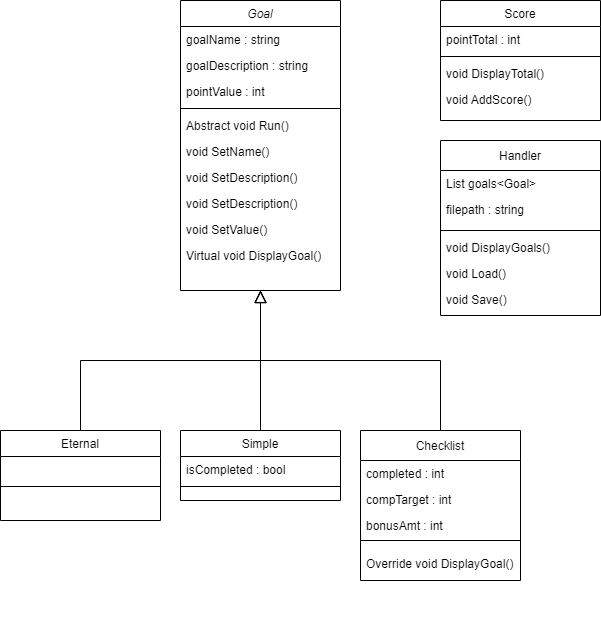

The diagram above was exported from draw.io. Its source (the exported page's mxGraphModel, read from the mxfile embedded in the PNG):
<mxGraphModel dx="924" dy="775" grid="1" gridSize="10" guides="1" tooltips="1" connect="1" arrows="1" fold="1" page="1" pageScale="1" pageWidth="827" pageHeight="1169" math="0" shadow="0">
  <root>
    <mxCell id="WIyWlLk6GJQsqaUBKTNV-0" />
    <mxCell id="WIyWlLk6GJQsqaUBKTNV-1" parent="WIyWlLk6GJQsqaUBKTNV-0" />
    <mxCell id="zkfFHV4jXpPFQw0GAbJ--0" value="Goal" style="swimlane;fontStyle=2;align=center;verticalAlign=top;childLayout=stackLayout;horizontal=1;startSize=26;horizontalStack=0;resizeParent=1;resizeLast=0;collapsible=1;marginBottom=0;rounded=0;shadow=0;strokeWidth=1;" parent="WIyWlLk6GJQsqaUBKTNV-1" vertex="1">
      <mxGeometry x="300" y="90" width="160" height="290" as="geometry">
        <mxRectangle x="230" y="140" width="160" height="26" as="alternateBounds" />
      </mxGeometry>
    </mxCell>
    <mxCell id="zkfFHV4jXpPFQw0GAbJ--1" value="goalName : string" style="text;align=left;verticalAlign=top;spacingLeft=4;spacingRight=4;overflow=hidden;rotatable=0;points=[[0,0.5],[1,0.5]];portConstraint=eastwest;" parent="zkfFHV4jXpPFQw0GAbJ--0" vertex="1">
      <mxGeometry y="26" width="160" height="26" as="geometry" />
    </mxCell>
    <mxCell id="zkfFHV4jXpPFQw0GAbJ--2" value="goalDescription : string" style="text;align=left;verticalAlign=top;spacingLeft=4;spacingRight=4;overflow=hidden;rotatable=0;points=[[0,0.5],[1,0.5]];portConstraint=eastwest;rounded=0;shadow=0;html=0;" parent="zkfFHV4jXpPFQw0GAbJ--0" vertex="1">
      <mxGeometry y="52" width="160" height="26" as="geometry" />
    </mxCell>
    <mxCell id="zkfFHV4jXpPFQw0GAbJ--3" value="pointValue : int" style="text;align=left;verticalAlign=top;spacingLeft=4;spacingRight=4;overflow=hidden;rotatable=0;points=[[0,0.5],[1,0.5]];portConstraint=eastwest;rounded=0;shadow=0;html=0;" parent="zkfFHV4jXpPFQw0GAbJ--0" vertex="1">
      <mxGeometry y="78" width="160" height="26" as="geometry" />
    </mxCell>
    <mxCell id="zkfFHV4jXpPFQw0GAbJ--4" value="" style="line;html=1;strokeWidth=1;align=left;verticalAlign=middle;spacingTop=-1;spacingLeft=3;spacingRight=3;rotatable=0;labelPosition=right;points=[];portConstraint=eastwest;" parent="zkfFHV4jXpPFQw0GAbJ--0" vertex="1">
      <mxGeometry y="104" width="160" height="8" as="geometry" />
    </mxCell>
    <mxCell id="zkfFHV4jXpPFQw0GAbJ--5" value="Abstract void Run()" style="text;align=left;verticalAlign=top;spacingLeft=4;spacingRight=4;overflow=hidden;rotatable=0;points=[[0,0.5],[1,0.5]];portConstraint=eastwest;" parent="zkfFHV4jXpPFQw0GAbJ--0" vertex="1">
      <mxGeometry y="112" width="160" height="26" as="geometry" />
    </mxCell>
    <mxCell id="_AkH1qnftB1YaUXCQr5D-1" value="void SetName()" style="text;align=left;verticalAlign=top;spacingLeft=4;spacingRight=4;overflow=hidden;rotatable=0;points=[[0,0.5],[1,0.5]];portConstraint=eastwest;" vertex="1" parent="zkfFHV4jXpPFQw0GAbJ--0">
      <mxGeometry y="138" width="160" height="26" as="geometry" />
    </mxCell>
    <mxCell id="_AkH1qnftB1YaUXCQr5D-2" value="void SetDescription()" style="text;align=left;verticalAlign=top;spacingLeft=4;spacingRight=4;overflow=hidden;rotatable=0;points=[[0,0.5],[1,0.5]];portConstraint=eastwest;" vertex="1" parent="zkfFHV4jXpPFQw0GAbJ--0">
      <mxGeometry y="164" width="160" height="26" as="geometry" />
    </mxCell>
    <mxCell id="_AkH1qnftB1YaUXCQr5D-3" value="void SetDescription()" style="text;align=left;verticalAlign=top;spacingLeft=4;spacingRight=4;overflow=hidden;rotatable=0;points=[[0,0.5],[1,0.5]];portConstraint=eastwest;" vertex="1" parent="zkfFHV4jXpPFQw0GAbJ--0">
      <mxGeometry y="190" width="160" height="26" as="geometry" />
    </mxCell>
    <mxCell id="_AkH1qnftB1YaUXCQr5D-5" value="void SetValue()" style="text;align=left;verticalAlign=top;spacingLeft=4;spacingRight=4;overflow=hidden;rotatable=0;points=[[0,0.5],[1,0.5]];portConstraint=eastwest;" vertex="1" parent="zkfFHV4jXpPFQw0GAbJ--0">
      <mxGeometry y="216" width="160" height="26" as="geometry" />
    </mxCell>
    <mxCell id="_AkH1qnftB1YaUXCQr5D-6" value="Virtual void DisplayGoal()" style="text;align=left;verticalAlign=top;spacingLeft=4;spacingRight=4;overflow=hidden;rotatable=0;points=[[0,0.5],[1,0.5]];portConstraint=eastwest;" vertex="1" parent="zkfFHV4jXpPFQw0GAbJ--0">
      <mxGeometry y="242" width="160" height="26" as="geometry" />
    </mxCell>
    <mxCell id="zkfFHV4jXpPFQw0GAbJ--6" value="Eternal" style="swimlane;fontStyle=0;align=center;verticalAlign=top;childLayout=stackLayout;horizontal=1;startSize=26;horizontalStack=0;resizeParent=1;resizeLast=0;collapsible=1;marginBottom=0;rounded=0;shadow=0;strokeWidth=1;" parent="WIyWlLk6GJQsqaUBKTNV-1" vertex="1">
      <mxGeometry x="120" y="520" width="160" height="90" as="geometry">
        <mxRectangle x="130" y="380" width="160" height="26" as="alternateBounds" />
      </mxGeometry>
    </mxCell>
    <mxCell id="zkfFHV4jXpPFQw0GAbJ--7" value="     " style="text;align=left;verticalAlign=top;spacingLeft=4;spacingRight=4;overflow=hidden;rotatable=0;points=[[0,0.5],[1,0.5]];portConstraint=eastwest;" parent="zkfFHV4jXpPFQw0GAbJ--6" vertex="1">
      <mxGeometry y="26" width="160" height="26" as="geometry" />
    </mxCell>
    <mxCell id="zkfFHV4jXpPFQw0GAbJ--9" value="" style="line;html=1;strokeWidth=1;align=left;verticalAlign=middle;spacingTop=-1;spacingLeft=3;spacingRight=3;rotatable=0;labelPosition=right;points=[];portConstraint=eastwest;" parent="zkfFHV4jXpPFQw0GAbJ--6" vertex="1">
      <mxGeometry y="52" width="160" height="8" as="geometry" />
    </mxCell>
    <mxCell id="zkfFHV4jXpPFQw0GAbJ--12" value="" style="endArrow=block;endSize=10;endFill=0;shadow=0;strokeWidth=1;rounded=0;edgeStyle=elbowEdgeStyle;elbow=vertical;" parent="WIyWlLk6GJQsqaUBKTNV-1" source="zkfFHV4jXpPFQw0GAbJ--6" target="zkfFHV4jXpPFQw0GAbJ--0" edge="1">
      <mxGeometry width="160" relative="1" as="geometry">
        <mxPoint x="200" y="203" as="sourcePoint" />
        <mxPoint x="200" y="203" as="targetPoint" />
      </mxGeometry>
    </mxCell>
    <mxCell id="zkfFHV4jXpPFQw0GAbJ--13" value="Simple" style="swimlane;fontStyle=0;align=center;verticalAlign=top;childLayout=stackLayout;horizontal=1;startSize=26;horizontalStack=0;resizeParent=1;resizeLast=0;collapsible=1;marginBottom=0;rounded=0;shadow=0;strokeWidth=1;" parent="WIyWlLk6GJQsqaUBKTNV-1" vertex="1">
      <mxGeometry x="300" y="520" width="160" height="70" as="geometry">
        <mxRectangle x="340" y="380" width="170" height="26" as="alternateBounds" />
      </mxGeometry>
    </mxCell>
    <mxCell id="zkfFHV4jXpPFQw0GAbJ--14" value="isCompleted : bool" style="text;align=left;verticalAlign=top;spacingLeft=4;spacingRight=4;overflow=hidden;rotatable=0;points=[[0,0.5],[1,0.5]];portConstraint=eastwest;" parent="zkfFHV4jXpPFQw0GAbJ--13" vertex="1">
      <mxGeometry y="26" width="160" height="26" as="geometry" />
    </mxCell>
    <mxCell id="zkfFHV4jXpPFQw0GAbJ--15" value="" style="line;html=1;strokeWidth=1;align=left;verticalAlign=middle;spacingTop=-1;spacingLeft=3;spacingRight=3;rotatable=0;labelPosition=right;points=[];portConstraint=eastwest;" parent="zkfFHV4jXpPFQw0GAbJ--13" vertex="1">
      <mxGeometry y="52" width="160" height="8" as="geometry" />
    </mxCell>
    <mxCell id="zkfFHV4jXpPFQw0GAbJ--16" value="" style="endArrow=block;endSize=10;endFill=0;shadow=0;strokeWidth=1;rounded=0;edgeStyle=elbowEdgeStyle;elbow=vertical;" parent="WIyWlLk6GJQsqaUBKTNV-1" source="zkfFHV4jXpPFQw0GAbJ--13" target="zkfFHV4jXpPFQw0GAbJ--0" edge="1">
      <mxGeometry width="160" relative="1" as="geometry">
        <mxPoint x="210" y="373" as="sourcePoint" />
        <mxPoint x="310" y="271" as="targetPoint" />
      </mxGeometry>
    </mxCell>
    <mxCell id="zkfFHV4jXpPFQw0GAbJ--17" value="Score" style="swimlane;fontStyle=0;align=center;verticalAlign=top;childLayout=stackLayout;horizontal=1;startSize=26;horizontalStack=0;resizeParent=1;resizeLast=0;collapsible=1;marginBottom=0;rounded=0;shadow=0;strokeWidth=1;" parent="WIyWlLk6GJQsqaUBKTNV-1" vertex="1">
      <mxGeometry x="560" y="90" width="160" height="120" as="geometry">
        <mxRectangle x="508" y="120" width="160" height="26" as="alternateBounds" />
      </mxGeometry>
    </mxCell>
    <mxCell id="zkfFHV4jXpPFQw0GAbJ--18" value="pointTotal : int" style="text;align=left;verticalAlign=top;spacingLeft=4;spacingRight=4;overflow=hidden;rotatable=0;points=[[0,0.5],[1,0.5]];portConstraint=eastwest;" parent="zkfFHV4jXpPFQw0GAbJ--17" vertex="1">
      <mxGeometry y="26" width="160" height="26" as="geometry" />
    </mxCell>
    <mxCell id="zkfFHV4jXpPFQw0GAbJ--23" value="" style="line;html=1;strokeWidth=1;align=left;verticalAlign=middle;spacingTop=-1;spacingLeft=3;spacingRight=3;rotatable=0;labelPosition=right;points=[];portConstraint=eastwest;" parent="zkfFHV4jXpPFQw0GAbJ--17" vertex="1">
      <mxGeometry y="52" width="160" height="8" as="geometry" />
    </mxCell>
    <mxCell id="zkfFHV4jXpPFQw0GAbJ--24" value="void DisplayTotal()" style="text;align=left;verticalAlign=top;spacingLeft=4;spacingRight=4;overflow=hidden;rotatable=0;points=[[0,0.5],[1,0.5]];portConstraint=eastwest;" parent="zkfFHV4jXpPFQw0GAbJ--17" vertex="1">
      <mxGeometry y="60" width="160" height="26" as="geometry" />
    </mxCell>
    <mxCell id="zkfFHV4jXpPFQw0GAbJ--25" value="void AddScore()" style="text;align=left;verticalAlign=top;spacingLeft=4;spacingRight=4;overflow=hidden;rotatable=0;points=[[0,0.5],[1,0.5]];portConstraint=eastwest;" parent="zkfFHV4jXpPFQw0GAbJ--17" vertex="1">
      <mxGeometry y="86" width="160" height="26" as="geometry" />
    </mxCell>
    <mxCell id="_AkH1qnftB1YaUXCQr5D-23" value="" style="group" vertex="1" connectable="0" parent="WIyWlLk6GJQsqaUBKTNV-1">
      <mxGeometry x="480" y="520" width="160" height="190" as="geometry" />
    </mxCell>
    <mxCell id="_AkH1qnftB1YaUXCQr5D-12" value="Checklist" style="shape=table;startSize=30;container=1;collapsible=0;childLayout=tableLayout;" vertex="1" parent="_AkH1qnftB1YaUXCQr5D-23">
      <mxGeometry width="160" height="150" as="geometry" />
    </mxCell>
    <mxCell id="_AkH1qnftB1YaUXCQr5D-13" value="" style="shape=tableRow;horizontal=0;startSize=0;swimlaneHead=0;swimlaneBody=0;strokeColor=inherit;top=0;left=0;bottom=0;right=0;collapsible=0;dropTarget=0;fillColor=none;points=[[0,0.5],[1,0.5]];portConstraint=eastwest;" vertex="1" parent="_AkH1qnftB1YaUXCQr5D-12">
      <mxGeometry y="30" width="160" height="80" as="geometry" />
    </mxCell>
    <mxCell id="_AkH1qnftB1YaUXCQr5D-14" value="" style="shape=partialRectangle;html=1;whiteSpace=wrap;connectable=0;strokeColor=inherit;overflow=hidden;fillColor=none;top=0;left=0;bottom=0;right=0;pointerEvents=1;align=left;spacing=2;spacingTop=0;" vertex="1" parent="_AkH1qnftB1YaUXCQr5D-13">
      <mxGeometry width="160" height="80" as="geometry">
        <mxRectangle width="160" height="80" as="alternateBounds" />
      </mxGeometry>
    </mxCell>
    <mxCell id="_AkH1qnftB1YaUXCQr5D-15" value="" style="shape=tableRow;horizontal=0;startSize=0;swimlaneHead=0;swimlaneBody=0;strokeColor=inherit;top=0;left=0;bottom=0;right=0;collapsible=0;dropTarget=0;fillColor=none;points=[[0,0.5],[1,0.5]];portConstraint=eastwest;" vertex="1" parent="_AkH1qnftB1YaUXCQr5D-12">
      <mxGeometry y="110" width="160" height="40" as="geometry" />
    </mxCell>
    <mxCell id="_AkH1qnftB1YaUXCQr5D-16" value="" style="shape=partialRectangle;html=1;whiteSpace=wrap;connectable=0;strokeColor=inherit;overflow=hidden;fillColor=none;top=0;left=0;bottom=0;right=0;pointerEvents=1;" vertex="1" parent="_AkH1qnftB1YaUXCQr5D-15">
      <mxGeometry width="160" height="40" as="geometry">
        <mxRectangle width="160" height="40" as="alternateBounds" />
      </mxGeometry>
    </mxCell>
    <mxCell id="_AkH1qnftB1YaUXCQr5D-20" value="completed : int" style="text;align=left;verticalAlign=top;spacingLeft=4;spacingRight=4;overflow=hidden;rotatable=0;points=[[0,0.5],[1,0.5]];portConstraint=eastwest;" vertex="1" parent="_AkH1qnftB1YaUXCQr5D-23">
      <mxGeometry y="30" width="160" height="26" as="geometry" />
    </mxCell>
    <mxCell id="_AkH1qnftB1YaUXCQr5D-21" value="compTarget : int" style="text;align=left;verticalAlign=top;spacingLeft=4;spacingRight=4;overflow=hidden;rotatable=0;points=[[0,0.5],[1,0.5]];portConstraint=eastwest;" vertex="1" parent="_AkH1qnftB1YaUXCQr5D-23">
      <mxGeometry y="56" width="160" height="26" as="geometry" />
    </mxCell>
    <mxCell id="_AkH1qnftB1YaUXCQr5D-22" value="bonusAmt : int" style="text;align=left;verticalAlign=top;spacingLeft=4;spacingRight=4;overflow=hidden;rotatable=0;points=[[0,0.5],[1,0.5]];portConstraint=eastwest;" vertex="1" parent="_AkH1qnftB1YaUXCQr5D-23">
      <mxGeometry y="82" width="160" height="26" as="geometry" />
    </mxCell>
    <mxCell id="_AkH1qnftB1YaUXCQr5D-29" value="Override void DisplayGoal()" style="text;align=left;verticalAlign=top;spacingLeft=4;spacingRight=4;overflow=hidden;rotatable=0;points=[[0,0.5],[1,0.5]];portConstraint=eastwest;" vertex="1" parent="_AkH1qnftB1YaUXCQr5D-23">
      <mxGeometry y="120" width="160" height="26" as="geometry" />
    </mxCell>
    <mxCell id="_AkH1qnftB1YaUXCQr5D-27" value="" style="endArrow=block;endSize=10;endFill=0;shadow=0;strokeWidth=1;rounded=0;edgeStyle=elbowEdgeStyle;elbow=vertical;exitX=0.5;exitY=0;exitDx=0;exitDy=0;" edge="1" parent="WIyWlLk6GJQsqaUBKTNV-1" source="_AkH1qnftB1YaUXCQr5D-12">
      <mxGeometry width="160" relative="1" as="geometry">
        <mxPoint x="538" y="520" as="sourcePoint" />
        <mxPoint x="380" y="380" as="targetPoint" />
      </mxGeometry>
    </mxCell>
    <mxCell id="_AkH1qnftB1YaUXCQr5D-41" value="" style="group" vertex="1" connectable="0" parent="WIyWlLk6GJQsqaUBKTNV-1">
      <mxGeometry x="560" y="230" width="160" height="175" as="geometry" />
    </mxCell>
    <mxCell id="_AkH1qnftB1YaUXCQr5D-30" value="Handler" style="shape=table;startSize=30;container=1;collapsible=0;childLayout=tableLayout;" vertex="1" parent="_AkH1qnftB1YaUXCQr5D-41">
      <mxGeometry width="160" height="175" as="geometry" />
    </mxCell>
    <mxCell id="_AkH1qnftB1YaUXCQr5D-31" value="" style="shape=tableRow;horizontal=0;startSize=0;swimlaneHead=0;swimlaneBody=0;strokeColor=inherit;top=0;left=0;bottom=0;right=0;collapsible=0;dropTarget=0;fillColor=none;points=[[0,0.5],[1,0.5]];portConstraint=eastwest;" vertex="1" parent="_AkH1qnftB1YaUXCQr5D-30">
      <mxGeometry y="30" width="160" height="60" as="geometry" />
    </mxCell>
    <mxCell id="_AkH1qnftB1YaUXCQr5D-32" value="" style="shape=partialRectangle;html=1;whiteSpace=wrap;connectable=0;strokeColor=inherit;overflow=hidden;fillColor=none;top=0;left=0;bottom=0;right=0;pointerEvents=1;" vertex="1" parent="_AkH1qnftB1YaUXCQr5D-31">
      <mxGeometry width="160" height="60" as="geometry">
        <mxRectangle width="160" height="60" as="alternateBounds" />
      </mxGeometry>
    </mxCell>
    <mxCell id="_AkH1qnftB1YaUXCQr5D-33" value="" style="shape=tableRow;horizontal=0;startSize=0;swimlaneHead=0;swimlaneBody=0;strokeColor=inherit;top=0;left=0;bottom=0;right=0;collapsible=0;dropTarget=0;fillColor=none;points=[[0,0.5],[1,0.5]];portConstraint=eastwest;" vertex="1" parent="_AkH1qnftB1YaUXCQr5D-30">
      <mxGeometry y="90" width="160" height="85" as="geometry" />
    </mxCell>
    <mxCell id="_AkH1qnftB1YaUXCQr5D-34" value="" style="shape=partialRectangle;html=1;whiteSpace=wrap;connectable=0;strokeColor=inherit;overflow=hidden;fillColor=none;top=0;left=0;bottom=0;right=0;pointerEvents=1;" vertex="1" parent="_AkH1qnftB1YaUXCQr5D-33">
      <mxGeometry width="160" height="85" as="geometry">
        <mxRectangle width="160" height="85" as="alternateBounds" />
      </mxGeometry>
    </mxCell>
    <mxCell id="_AkH1qnftB1YaUXCQr5D-35" value="List goals&lt;Goal&gt;" style="text;align=left;verticalAlign=top;spacingLeft=4;spacingRight=4;overflow=hidden;rotatable=0;points=[[0,0.5],[1,0.5]];portConstraint=eastwest;" vertex="1" parent="_AkH1qnftB1YaUXCQr5D-41">
      <mxGeometry y="30" width="160" height="26" as="geometry" />
    </mxCell>
    <mxCell id="_AkH1qnftB1YaUXCQr5D-37" value="void DisplayGoals()" style="text;align=left;verticalAlign=top;spacingLeft=4;spacingRight=4;overflow=hidden;rotatable=0;points=[[0,0.5],[1,0.5]];portConstraint=eastwest;" vertex="1" parent="_AkH1qnftB1YaUXCQr5D-41">
      <mxGeometry y="94" width="160" height="26" as="geometry" />
    </mxCell>
    <mxCell id="_AkH1qnftB1YaUXCQr5D-38" value="filepath : string" style="text;align=left;verticalAlign=top;spacingLeft=4;spacingRight=4;overflow=hidden;rotatable=0;points=[[0,0.5],[1,0.5]];portConstraint=eastwest;" vertex="1" parent="_AkH1qnftB1YaUXCQr5D-41">
      <mxGeometry y="56" width="160" height="26" as="geometry" />
    </mxCell>
    <mxCell id="_AkH1qnftB1YaUXCQr5D-39" value="void Load()" style="text;align=left;verticalAlign=top;spacingLeft=4;spacingRight=4;overflow=hidden;rotatable=0;points=[[0,0.5],[1,0.5]];portConstraint=eastwest;" vertex="1" parent="_AkH1qnftB1YaUXCQr5D-41">
      <mxGeometry y="120" width="160" height="26" as="geometry" />
    </mxCell>
    <mxCell id="_AkH1qnftB1YaUXCQr5D-40" value="void Save()" style="text;align=left;verticalAlign=top;spacingLeft=4;spacingRight=4;overflow=hidden;rotatable=0;points=[[0,0.5],[1,0.5]];portConstraint=eastwest;" vertex="1" parent="_AkH1qnftB1YaUXCQr5D-41">
      <mxGeometry y="146" width="160" height="26" as="geometry" />
    </mxCell>
  </root>
</mxGraphModel>